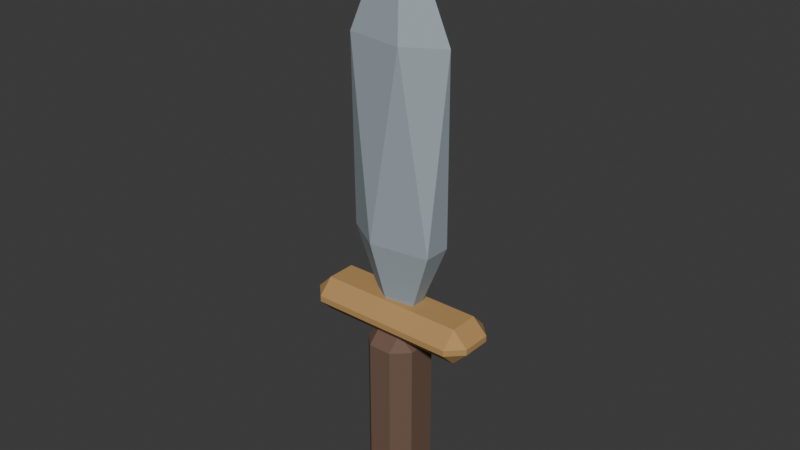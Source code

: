 # Source: SH10_ThousandEdge.blend  (saved by Blender 5.2.44; exported with 4.5.12 LTS)
import bpy
from mathutils import Matrix  # noqa: F401  (used for matrix-valued properties, if any)

bpy.ops.wm.read_factory_settings(use_empty=True)
scene = bpy.context.scene
scene.name = 'Scene'

# ---- collections
col_collection = bpy.data.collections.new('Collection'); scene.collection.children.link(col_collection)

# ---- materials (node trees are filled in below, after node groups)
mat_sh10_thousandedge_wood = bpy.data.materials.new('SH10_ThousandEdge_Wood')
mat_sh10_thousandedge_wood.diffuse_color = (0.16, 0.095, 0.065, 1.0)
mat_sh10_thousandedge_bronze = bpy.data.materials.new('SH10_ThousandEdge_Bronze')
mat_sh10_thousandedge_bronze.diffuse_color = (0.48, 0.28, 0.1, 1.0)
mat_sh10_thousandedge_edge = bpy.data.materials.new('SH10_ThousandEdge_Edge')
mat_sh10_thousandedge_edge.diffuse_color = (0.34, 0.4, 0.44, 1.0)

# ---- material node trees
mat_sh10_thousandedge_wood.use_nodes = True; mat_sh10_thousandedge_wood.node_tree.nodes.clear()
_N = mat_sh10_thousandedge_wood.node_tree.nodes; _L = mat_sh10_thousandedge_wood.node_tree.links
n0 = _N.new('ShaderNodeBsdfPrincipled'); n0.name = 'Principled BSDF'; n0.location = (-200, 100)
n0.inputs[0].default_value = (0.16, 0.095, 0.065, 1.0)
n0.inputs[2].default_value = 0.8
n0.inputs[10].default_value = 0.005
n1 = _N.new('ShaderNodeOutputMaterial'); n1.name = 'Material Output'; n1.location = (200, 100)
_L.new(n0.outputs[0], n1.inputs[0])
n1.is_active_output = True
mat_sh10_thousandedge_bronze.use_nodes = True; mat_sh10_thousandedge_bronze.node_tree.nodes.clear()
_N = mat_sh10_thousandedge_bronze.node_tree.nodes; _L = mat_sh10_thousandedge_bronze.node_tree.links
n0 = _N.new('ShaderNodeBsdfPrincipled'); n0.name = 'Principled BSDF'; n0.location = (-200, 100)
n0.inputs[0].default_value = (0.48, 0.28, 0.1, 1.0)
n0.inputs[2].default_value = 0.8
n0.inputs[10].default_value = 0.005
n1 = _N.new('ShaderNodeOutputMaterial'); n1.name = 'Material Output'; n1.location = (200, 100)
_L.new(n0.outputs[0], n1.inputs[0])
n1.is_active_output = True
mat_sh10_thousandedge_edge.use_nodes = True; mat_sh10_thousandedge_edge.node_tree.nodes.clear()
_N = mat_sh10_thousandedge_edge.node_tree.nodes; _L = mat_sh10_thousandedge_edge.node_tree.links
n0 = _N.new('ShaderNodeBsdfPrincipled'); n0.name = 'Principled BSDF'; n0.location = (-200, 100)
n0.inputs[0].default_value = (0.34, 0.4, 0.44, 1.0)
n0.inputs[2].default_value = 0.8
n0.inputs[10].default_value = 0.005
n1 = _N.new('ShaderNodeOutputMaterial'); n1.name = 'Material Output'; n1.location = (200, 100)
_L.new(n0.outputs[0], n1.inputs[0])
n1.is_active_output = True

# ---- world
world_world = bpy.data.worlds.new('World'); scene.world = world_world
world_world.use_nodes = True; world_world.node_tree.nodes.clear()
_N = world_world.node_tree.nodes; _L = world_world.node_tree.links
n0 = _N.new('ShaderNodeOutputWorld'); n0.name = 'World Output'; n0.location = (200, 100)
n1 = _N.new('ShaderNodeBackground'); n1.name = 'Background'; n1.location = (-200, 100)
n1.inputs[0].default_value = (0.05088, 0.05088, 0.05088, 1.0)
_L.new(n1.outputs[0], n0.inputs[0])
n0.is_active_output = True
world_world.color = (0.05088, 0.05088, 0.05088)
world_world.sun_shadow_jitter_overblur = 0.0

# ---- meshes
me_cube_355 = bpy.data.meshes.new('Cube.355')
me_cube_355.from_pydata([(-0.02, -0.025, 0.0), (-0.02, -0.05, 0.025), (-0.045, -0.025, 0.025), (-0.02, -0.05, 0.295), (-0.02, -0.025, 0.32), (-0.045, -0.025, 0.295), (-0.02, 0.025, 0.0), (-0.045, 0.025, 0.025), (-0.02, 0.05, 0.025), (-0.02, 0.025, 0.32), (-0.02, 0.05, 0.295), (-0.045, 0.025, 0.295), (0.02, -0.025, 0.0), (0.045, -0.025, 0.025), (0.02, -0.05, 0.025), (0.02, -0.025, 0.32), (0.02, -0.05, 0.295), (0.045, -0.025, 0.295), (0.02, 0.025, 0.0), (0.02, 0.05, 0.025), (0.045, 0.025, 0.025), (0.02, 0.025, 0.32), (0.045, 0.025, 0.295), (0.02, 0.05, 0.295), (-0.125, -0.025, 0.31), (-0.125, -0.05, 0.335), (-0.15, -0.025, 0.335), (-0.125, -0.05, 0.345), (-0.125, -0.025, 0.37), (-0.15, -0.025, 0.345), (-0.125, 0.025, 0.31), (-0.15, 0.025, 0.335), (-0.125, 0.05, 0.335), (-0.125, 0.025, 0.37), (-0.125, 0.05, 0.345), (-0.15, 0.025, 0.345), (0.125, -0.025, 0.31), (0.15, -0.025, 0.335), (0.125, -0.05, 0.335), (0.125, -0.025, 0.37), (0.125, -0.05, 0.345), (0.15, -0.025, 0.345), (0.125, 0.025, 0.31), (0.125, 0.05, 0.335), (0.15, 0.025, 0.335), (0.125, 0.025, 0.37), (0.15, 0.025, 0.345), (0.125, 0.05, 0.345), (0.0, 0.0, 0.27), (0.07236, -0.02366, 0.469), (-0.02764, -0.03828, 0.469), (-0.08944, 0.0, 0.469), (-0.02764, 0.03828, 0.469), (0.07236, 0.02366, 0.469), (0.02764, -0.03828, 0.791), (-0.07236, -0.02366, 0.791), (-0.07236, 0.02366, 0.791), (0.02764, 0.03828, 0.791), (0.08944, 0.0, 0.791), (0.0, 0.0, 0.99)], [], [(0, 1, 2), (3, 4, 5), (6, 7, 8), (9, 10, 11), (12, 13, 14), (15, 16, 17), (18, 19, 20), (21, 22, 23), (6, 0, 2, 7), (1, 3, 5, 2), (4, 9, 11, 5), (10, 8, 7, 11), (18, 6, 8, 19), (9, 21, 23, 10), (22, 20, 19, 23), (12, 18, 20, 13), (21, 15, 17, 22), (16, 14, 13, 17), (0, 12, 14, 1), (15, 4, 3, 16), (6, 18, 12, 0), (2, 5, 11, 7), (14, 16, 3, 1), (21, 9, 4, 15), (8, 10, 23, 19), (20, 22, 17, 13), (24, 25, 26), (27, 28, 29), (30, 31, 32), (33, 34, 35), (36, 37, 38), (39, 40, 41), (42, 43, 44), (45, 46, 47), (30, 24, 26, 31), (25, 27, 29, 26), (28, 33, 35, 29), (34, 32, 31, 35), (42, 30, 32, 43), (33, 45, 47, 34), (46, 44, 43, 47), (36, 42, 44, 37), (45, 39, 41, 46), (40, 38, 37, 41), (24, 36, 38, 25), (39, 28, 27, 40), (30, 42, 36, 24), (26, 29, 35, 31), (38, 40, 27, 25), (45, 33, 28, 39), (32, 34, 47, 43), (44, 46, 41, 37), (48, 49, 50), (49, 48, 53), (48, 50, 51), (48, 51, 52), (48, 52, 53), (49, 53, 58), (50, 49, 54), (51, 50, 55), (52, 51, 56), (53, 52, 57), (49, 58, 54), (50, 54, 55), (51, 55, 56), (52, 56, 57), (53, 57, 58), (54, 58, 59), (55, 54, 59), (56, 55, 59), (57, 56, 59), (58, 57, 59)])
me_cube_355.polygons.foreach_set('material_index', [0, 0, 0, 0, 0, 0, 0, 0, 0, 0, 0, 0, 0, 0, 0, 0, 0, 0, 0, 0, 0, 0, 0, 0, 0, 0, 1, 1, 1, 1, 1, 1, 1, 1, 1, 1, 1, 1, 1, 1, 1, 1, 1, 1, 1, 1, 1, 1, 1, 1, 1, 1, 2, 2, 2, 2, 2, 2, 2, 2, 2, 2, 2, 2, 2, 2, 2, 2, 2, 2, 2, 2])
_uv = me_cube_355.uv_layers.new(name='UVMap')
_uv.uv.foreach_set('vector', [0.9163, 0.4082, 0.9116, 0.3725, 0.9505, 0.3735, 0.4506, 0.03434, 0.4851, 0.0, 0.4851, 0.03778, 0.7819, 0.795, 0.8164, 0.795, 0.7819, 0.8295, 0.5541, 0.0, 0.5886, 0.03434, 0.5541, 0.03778, 0.6921, 0.4086, 0.6921, 0.3709, 0.7267, 0.3743, 0.5058, 0.8228, 0.5058, 0.7883, 0.5403, 0.8228, 0.6231, 0.4086, 0.5886, 0.3743, 0.6231, 0.3709, 0.9163, 0.4087, 0.9505, 0.4433, 0.9116, 0.4444, 0.7819, 0.795, 0.7819, 0.726, 0.8164, 0.726, 0.8164, 0.795, 0.9116, 0.3725, 0.9116, -1.259e-08, 0.9505, 0.001018, 0.9505, 0.3735, 0.4851, 0.0, 0.5541, 0.0, 0.5541, 0.03778, 0.4851, 0.03778, 0.5886, 0.03434, 0.5886, 0.4052, 0.5541, 0.4086, 0.5541, 0.03778, 0.7267, 0.795, 0.7819, 0.795, 0.7819, 0.8295, 0.7267, 0.8295, 0.8616, 0.4084, 0.9163, 0.4087, 0.9116, 0.4444, 0.8569, 0.4441, 0.9505, 0.4433, 0.9505, 0.8158, 0.9116, 0.8169, 0.9116, 0.4444, 0.6921, 0.4086, 0.6231, 0.4086, 0.6231, 0.3709, 0.6921, 0.3709, 0.5058, 0.8918, 0.5058, 0.8228, 0.5403, 0.8228, 0.5403, 0.8918, 0.7267, 0.003441, 0.7267, 0.3743, 0.6921, 0.3709, 0.6921, 0.0, 0.9163, 0.4082, 0.8616, 0.4084, 0.8569, 0.3728, 0.9116, 0.3725, 0.5058, 0.8228, 0.4506, 0.8228, 0.4506, 0.7883, 0.5058, 0.7883, 0.7819, 0.795, 0.7267, 0.795, 0.7267, 0.726, 0.7819, 0.726, 0.4851, 0.4086, 0.4851, 0.03778, 0.5541, 0.03778, 0.5541, 0.4086, 0.8569, 0.3728, 0.8569, 0.0002575, 0.9116, -1.259e-08, 0.9116, 0.3725, 0.5058, 0.8918, 0.4506, 0.8918, 0.4506, 0.8228, 0.5058, 0.8228, 0.8569, 0.8166, 0.8569, 0.4441, 0.9116, 0.4444, 0.9116, 0.8169, 0.6231, 0.3709, 0.6231, 0.0, 0.6921, 0.0, 0.6921, 0.3709, 1.0, 0.03442, 0.9643, 0.03892, 0.9655, 6.493e-05, 0.6262, 0.9263, 0.5918, 0.8918, 0.6296, 0.8918, 0.5196, 0.4432, 0.5196, 0.4086, 0.5541, 0.4432, 0.5918, 0.8228, 0.6262, 0.7883, 0.6296, 0.8228, 0.5918, 0.8228, 0.554, 0.8228, 0.5575, 0.7883, 0.6231, 0.4432, 0.5886, 0.4432, 0.6231, 0.4086, 0.5918, 0.8918, 0.5575, 0.9263, 0.554, 0.8918, 1.0, 0.7273, 0.9655, 0.7617, 0.9643, 0.7228, 0.5196, 0.4432, 0.4506, 0.4432, 0.4506, 0.4086, 0.5196, 0.4086, 0.9643, 0.03892, 0.9505, 0.03886, 0.9517, -1.044e-08, 0.9655, 6.493e-05, 0.5918, 0.8918, 0.5918, 0.8228, 0.6296, 0.8228, 0.6296, 0.8918, 0.6262, 0.7883, 0.6399, 0.7883, 0.6433, 0.8228, 0.6296, 0.8228, 0.5196, 0.7883, 0.5196, 0.4432, 0.5541, 0.4432, 0.5541, 0.7883, 1.0, 0.3854, 1.0, 0.7273, 0.9643, 0.7228, 0.9643, 0.3809, 0.9655, 0.7617, 0.9517, 0.7617, 0.9505, 0.7229, 0.9643, 0.7228, 0.5918, 0.8228, 0.5918, 0.8918, 0.554, 0.8918, 0.554, 0.8228, 0.6921, 0.4432, 0.6231, 0.4432, 0.6231, 0.4086, 0.6921, 0.4086, 0.5437, 0.7883, 0.5575, 0.7883, 0.554, 0.8228, 0.5403, 0.8228, 1.0, 0.03442, 1.0, 0.3764, 0.9643, 0.3809, 0.9643, 0.03892, 0.6231, 0.4432, 0.6231, 0.7883, 0.5886, 0.7883, 0.5886, 0.4432, 0.5196, 0.4432, 0.5196, 0.7883, 0.4506, 0.7883, 0.4506, 0.4432, 0.6433, 0.8918, 0.6296, 0.8918, 0.6296, 0.8228, 0.6433, 0.8228, 0.9643, 0.3809, 0.9505, 0.3808, 0.9505, 0.03886, 0.9643, 0.03892, 0.6921, 0.4432, 0.6921, 0.7883, 0.6231, 0.7883, 0.6231, 0.4432, 0.9505, 0.3809, 0.9643, 0.3809, 0.9643, 0.7228, 0.9505, 0.7229, 0.554, 0.8918, 0.5403, 0.8918, 0.5403, 0.8228, 0.554, 0.8228, 0.08605, 0.9914, -1.916e-09, 0.7103, 0.1339, 0.7173, 0.8569, 0.4458, 0.8036, 0.726, 0.7918, 0.441, 0.08605, 0.9914, 0.1339, 0.7173, 0.2253, 0.7244, 0.3732, 0.9914, 0.234, 0.7244, 0.3113, 0.7218, 0.3732, 0.9914, 0.3113, 0.7218, 0.4506, 0.7131, 0.8569, 0.4458, 0.7918, 0.441, 0.8569, -2.991e-08, 0.1339, 0.7173, -1.916e-09, 0.7103, 0.08605, 0.2696, 0.2253, 0.7244, 0.1339, 0.7173, 0.2253, 0.2783, 0.3113, 0.7218, 0.234, 0.7244, 0.2253, 0.2811, 0.4506, 0.7131, 0.3113, 0.7218, 0.3591, 0.2741, -1.916e-09, 0.7103, 0.008681, 0.267, 0.08605, 0.2696, 0.1339, 0.7173, 0.08605, 0.2696, 0.2253, 0.2783, 0.7918, 0.726, 0.7267, 0.2849, 0.7918, 0.2802, 0.3113, 0.7218, 0.2253, 0.2811, 0.3591, 0.2741, 0.4506, 0.7131, 0.3591, 0.2741, 0.4506, 0.267, 0.08605, 0.2696, 0.008681, 0.267, 0.1479, -7.564e-08, 0.2253, 0.2783, 0.08605, 0.2696, 0.1479, -7.564e-08, 0.7918, 0.2802, 0.7267, 0.2849, 0.7385, 3.208e-09, 0.3591, 0.2741, 0.2253, 0.2811, 0.3113, -4.971e-08, 0.4506, 0.267, 0.3591, 0.2741, 0.3113, -4.971e-08])
me_cube_355.materials.append(mat_sh10_thousandedge_wood)
me_cube_355.materials.append(mat_sh10_thousandedge_bronze)
me_cube_355.materials.append(mat_sh10_thousandedge_edge)
me_cube_355.update()

# ---- objects
ob_sh10_thousandedge = bpy.data.objects.new('SH10_ThousandEdge', me_cube_355)

# ---- transforms, parenting, visibility, modifiers, constraints
ob_sh10_thousandedge.location = (0.0, 0.0, 0.0)

# ---- collection membership
col_collection.objects.link(ob_sh10_thousandedge)

# ---- scene / render settings (as saved in the file)
scene.frame_start = 1; scene.frame_end = 25; scene.frame_set(1)
scene.render.engine = 'BLENDER_EEVEE_NEXT'
scene.render.bake_bias = 0.0
scene.render.bake_samples = 0
scene.render.compositor_device = 'GPU'
scene.eevee.use_volume_custom_range = False
scene.eevee.fast_gi_thickness_near = 0.1
scene.eevee.fast_gi_thickness_far = 0.0
scene.eevee.ray_tracing_options.screen_trace_thickness = 0.1
bpy.context.view_layer.update()

# ---- added for rendering (the .blend has no active camera and no usable light): camera, sun
cam_auto = bpy.data.cameras.new('AutoCamera')
cam_auto.lens = 50.0
cam_auto.sensor_width = 36.0
cam_auto.clip_end = 1000.0
ob_auto_camera = bpy.data.objects.new('AutoCamera', cam_auto)
scene.collection.objects.link(ob_auto_camera)
ob_auto_camera.location = (0.961566, -1.15388, 1.26425)
ob_auto_camera.rotation_euler = (1.09748, -7.21219e-08, 0.694738)
scene.camera = ob_auto_camera
light_auto_sun = bpy.data.lights.new('AutoSun', 'SUN')
light_auto_sun.energy = 3.0
light_auto_sun.angle = 0.0523599
ob_auto_sun = bpy.data.objects.new('AutoSun', light_auto_sun)
scene.collection.objects.link(ob_auto_sun)
ob_auto_sun.rotation_euler = (0.872665, 0.174533, 0.523599)
bpy.context.view_layer.update()

